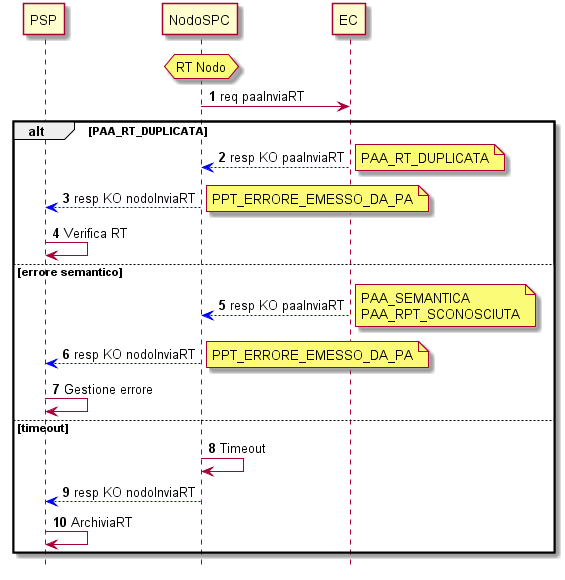

The diagram above was rendered by PlantUML. Its source (embedded in the PNG):
@startuml
hide footbox
autonumber 


participant PSP
participant NodoSPC
participant EC

hnote over NodoSPC : RT Nodo

NodoSPC -> EC : req paaInviaRT


alt PAA_RT_DUPLICATA
EC -[#blue]-> NodoSPC : resp KO paaInviaRT
note right : PAA_RT_DUPLICATA
NodoSPC -[#blue]-> PSP : resp KO nodoInviaRT
note right : PPT_ERRORE_EMESSO_DA_PA
PSP -> PSP : Verifica RT

else errore semantico
EC -[#blue]-> NodoSPC : resp KO paaInviaRT
note right : PAA_SEMANTICA\nPAA_RPT_SCONOSCIUTA
NodoSPC -[#blue]-> PSP : resp KO nodoInviaRT
note right  : PPT_ERRORE_EMESSO_DA_PA
PSP -> PSP : Gestione errore
else timeout
NodoSPC -> NodoSPC : Timeout
NodoSPC -[#blue]-> PSP : resp KO nodoInviaRT
PSP -> PSP : ArchiviaRT
end


@enduml